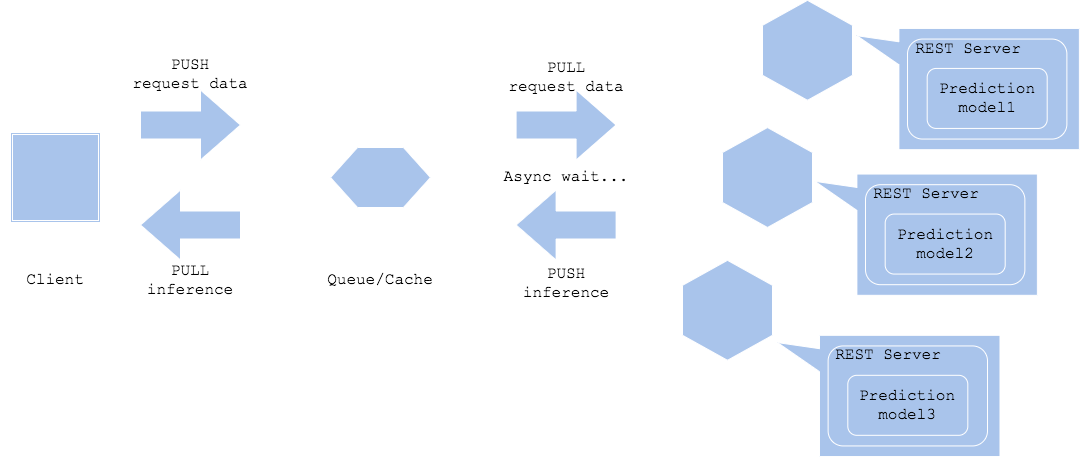

The diagram above was exported from draw.io. Its source (the exported page's mxGraphModel, read from the mxfile embedded in the PNG):
<mxGraphModel dx="1011" dy="734" grid="1" gridSize="10" guides="1" tooltips="1" connect="1" arrows="1" fold="1" page="1" pageScale="1" pageWidth="827" pageHeight="1169" math="0" shadow="0">
  <root>
    <mxCell id="-ng27iohO-5GkepoquoP-0" />
    <mxCell id="-ng27iohO-5GkepoquoP-1" parent="-ng27iohO-5GkepoquoP-0" />
    <mxCell id="kd7URnBDdrGtoNy-6mBd-0" value="" style="rounded=1;whiteSpace=wrap;html=1;strokeColor=#A9C4EB;fillColor=none;fontFamily=Courier New;fontSize=7;" vertex="1" parent="-ng27iohO-5GkepoquoP-1">
      <mxGeometry x="694.5300000000001" y="110" width="220.31" height="420" as="geometry" />
    </mxCell>
    <mxCell id="db2xwTDO80iLOR552rVH-0" value="" style="shape=ext;double=1;whiteSpace=wrap;html=1;aspect=fixed;fillColor=#A9C4EB;strokeColor=#FFFFFF;" vertex="1" parent="-ng27iohO-5GkepoquoP-1">
      <mxGeometry x="40" y="275" width="90" height="90" as="geometry" />
    </mxCell>
    <mxCell id="db2xwTDO80iLOR552rVH-1" value="" style="html=1;shadow=0;dashed=0;align=center;verticalAlign=middle;shape=mxgraph.arrows2.arrow;dy=0.6;dx=40;notch=0;strokeColor=#FFFFFF;fillColor=#A9C4EB;" vertex="1" parent="-ng27iohO-5GkepoquoP-1">
      <mxGeometry x="192.5" y="230" width="100" height="70" as="geometry" />
    </mxCell>
    <mxCell id="db2xwTDO80iLOR552rVH-2" value="" style="html=1;shadow=0;dashed=0;align=center;verticalAlign=middle;shape=mxgraph.arrows2.arrow;dy=0.6;dx=40;notch=0;strokeColor=#FFFFFF;fillColor=#A9C4EB;rotation=-180;" vertex="1" parent="-ng27iohO-5GkepoquoP-1">
      <mxGeometry x="192.5" y="340" width="100" height="70" as="geometry" />
    </mxCell>
    <mxCell id="db2xwTDO80iLOR552rVH-7" value="&lt;font face=&quot;Courier New&quot; style=&quot;font-size: 16px&quot;&gt;Client&lt;br&gt;&lt;/font&gt;" style="text;html=1;strokeColor=none;fillColor=none;align=center;verticalAlign=middle;whiteSpace=wrap;rounded=0;" vertex="1" parent="-ng27iohO-5GkepoquoP-1">
      <mxGeometry x="30" y="420" width="110" height="20" as="geometry" />
    </mxCell>
    <mxCell id="db2xwTDO80iLOR552rVH-8" value="" style="shape=hexagon;perimeter=hexagonPerimeter2;whiteSpace=wrap;html=1;strokeColor=#FFFFFF;fillColor=#A9C4EB;rotation=-90;" vertex="1" parent="-ng27iohO-5GkepoquoP-1">
      <mxGeometry x="800" y="120" width="100" height="90" as="geometry" />
    </mxCell>
    <mxCell id="db2xwTDO80iLOR552rVH-9" value="" style="shape=hexagon;perimeter=hexagonPerimeter2;whiteSpace=wrap;html=1;strokeColor=#FFFFFF;fillColor=#A9C4EB;rotation=-90;" vertex="1" parent="-ng27iohO-5GkepoquoP-1">
      <mxGeometry x="754.69" y="275" width="100" height="90" as="geometry" />
    </mxCell>
    <mxCell id="db2xwTDO80iLOR552rVH-10" value="" style="shape=hexagon;perimeter=hexagonPerimeter2;whiteSpace=wrap;html=1;strokeColor=#FFFFFF;fillColor=#A9C4EB;rotation=-90;" vertex="1" parent="-ng27iohO-5GkepoquoP-1">
      <mxGeometry x="710" y="430" width="100" height="90" as="geometry" />
    </mxCell>
    <mxCell id="db2xwTDO80iLOR552rVH-11" value="" style="shape=callout;whiteSpace=wrap;html=1;perimeter=calloutPerimeter;strokeColor=#FFFFFF;fillColor=#A9C4EB;position2=0.06;size=42;position=0.11;base=23;rotation=90;" vertex="1" parent="-ng27iohO-5GkepoquoP-1">
      <mxGeometry x="880" y="310" width="121.25" height="222.5" as="geometry" />
    </mxCell>
    <mxCell id="db2xwTDO80iLOR552rVH-12" value="" style="rounded=1;whiteSpace=wrap;html=1;fillColor=#A9C4EB;strokeColor=#FFFFFF;" vertex="1" parent="-ng27iohO-5GkepoquoP-1">
      <mxGeometry x="880" y="380.62" width="159.38" height="90.63" as="geometry" />
    </mxCell>
    <mxCell id="db2xwTDO80iLOR552rVH-13" value="Queue Client" style="text;html=1;strokeColor=none;fillColor=none;align=center;verticalAlign=middle;whiteSpace=wrap;rounded=0;fontFamily=Courier New;fontSize=16;" vertex="1" parent="-ng27iohO-5GkepoquoP-1">
      <mxGeometry x="880" y="380.62" width="133.75" height="20" as="geometry" />
    </mxCell>
    <mxCell id="db2xwTDO80iLOR552rVH-14" value="" style="rounded=1;whiteSpace=wrap;html=1;fillColor=#A9C4EB;strokeColor=#FFFFFF;" vertex="1" parent="-ng27iohO-5GkepoquoP-1">
      <mxGeometry x="899.6899999999999" y="410.62" width="120" height="50" as="geometry" />
    </mxCell>
    <mxCell id="db2xwTDO80iLOR552rVH-15" value="Model" style="text;html=1;strokeColor=none;fillColor=none;align=center;verticalAlign=middle;whiteSpace=wrap;rounded=0;fontFamily=Courier New;fontSize=16;" vertex="1" parent="-ng27iohO-5GkepoquoP-1">
      <mxGeometry x="904.6899999999999" y="425.62" width="110" height="20" as="geometry" />
    </mxCell>
    <mxCell id="db2xwTDO80iLOR552rVH-16" value="&lt;font face=&quot;Courier New&quot; style=&quot;font-size: 16px&quot;&gt;PUSH &lt;br&gt;request data&lt;br&gt;&lt;/font&gt;" style="text;html=1;strokeColor=none;fillColor=none;align=center;verticalAlign=middle;whiteSpace=wrap;rounded=0;" vertex="1" parent="-ng27iohO-5GkepoquoP-1">
      <mxGeometry x="160" y="210" width="165" height="20" as="geometry" />
    </mxCell>
    <mxCell id="db2xwTDO80iLOR552rVH-17" value="&lt;font face=&quot;Courier New&quot; style=&quot;font-size: 16px&quot;&gt;Queue/Cache&lt;br&gt;&lt;/font&gt;" style="text;html=1;strokeColor=none;fillColor=none;align=center;verticalAlign=middle;whiteSpace=wrap;rounded=0;" vertex="1" parent="-ng27iohO-5GkepoquoP-1">
      <mxGeometry x="359" y="420" width="110" height="20" as="geometry" />
    </mxCell>
    <mxCell id="db2xwTDO80iLOR552rVH-18" value="&lt;font face=&quot;Courier New&quot; style=&quot;font-size: 16px&quot;&gt;PULL inference&lt;/font&gt;" style="text;html=1;strokeColor=none;fillColor=none;align=center;verticalAlign=middle;whiteSpace=wrap;rounded=0;" vertex="1" parent="-ng27iohO-5GkepoquoP-1">
      <mxGeometry x="160" y="420" width="165" height="20" as="geometry" />
    </mxCell>
    <mxCell id="db2xwTDO80iLOR552rVH-22" value="&lt;font face=&quot;Courier New&quot;&gt;&lt;span style=&quot;font-size: 16px&quot;&gt;Async wait...&lt;/span&gt;&lt;/font&gt;" style="text;html=1;strokeColor=none;fillColor=none;align=center;verticalAlign=middle;whiteSpace=wrap;rounded=0;" vertex="1" parent="-ng27iohO-5GkepoquoP-1">
      <mxGeometry x="162.5" y="310" width="165" height="20" as="geometry" />
    </mxCell>
    <mxCell id="db2xwTDO80iLOR552rVH-29" value="" style="verticalLabelPosition=bottom;verticalAlign=top;html=1;shape=hexagon;perimeter=hexagonPerimeter2;arcSize=6;size=0.27;strokeColor=#FFFFFF;fillColor=#A9C4EB;" vertex="1" parent="-ng27iohO-5GkepoquoP-1">
      <mxGeometry x="364" y="290" width="100" height="60" as="geometry" />
    </mxCell>
    <mxCell id="db2xwTDO80iLOR552rVH-41" value="" style="html=1;shadow=0;dashed=0;align=center;verticalAlign=middle;shape=mxgraph.arrows2.arrow;dy=0.6;dx=40;notch=0;strokeColor=#FFFFFF;fillColor=#A9C4EB;" vertex="1" parent="-ng27iohO-5GkepoquoP-1">
      <mxGeometry x="542.5" y="230" width="100" height="70" as="geometry" />
    </mxCell>
    <mxCell id="db2xwTDO80iLOR552rVH-42" value="" style="html=1;shadow=0;dashed=0;align=center;verticalAlign=middle;shape=mxgraph.arrows2.arrow;dy=0.6;dx=40;notch=0;strokeColor=#FFFFFF;fillColor=#A9C4EB;rotation=-180;" vertex="1" parent="-ng27iohO-5GkepoquoP-1">
      <mxGeometry x="542.5" y="340" width="100" height="70" as="geometry" />
    </mxCell>
    <mxCell id="db2xwTDO80iLOR552rVH-43" value="&lt;font face=&quot;Courier New&quot; style=&quot;font-size: 16px&quot;&gt;PUSH &lt;br&gt;request data&lt;br&gt;&lt;/font&gt;" style="text;html=1;strokeColor=none;fillColor=none;align=center;verticalAlign=middle;whiteSpace=wrap;rounded=0;" vertex="1" parent="-ng27iohO-5GkepoquoP-1">
      <mxGeometry x="510" y="210" width="165" height="20" as="geometry" />
    </mxCell>
    <mxCell id="db2xwTDO80iLOR552rVH-44" value="&lt;font face=&quot;Courier New&quot; style=&quot;font-size: 16px&quot;&gt;PULL inference&lt;/font&gt;" style="text;html=1;strokeColor=none;fillColor=none;align=center;verticalAlign=middle;whiteSpace=wrap;rounded=0;" vertex="1" parent="-ng27iohO-5GkepoquoP-1">
      <mxGeometry x="510" y="420" width="165" height="20" as="geometry" />
    </mxCell>
    <mxCell id="db2xwTDO80iLOR552rVH-45" value="&lt;font face=&quot;Courier New&quot;&gt;&lt;span style=&quot;font-size: 16px&quot;&gt;Async wait...&lt;/span&gt;&lt;/font&gt;" style="text;html=1;strokeColor=none;fillColor=none;align=center;verticalAlign=middle;whiteSpace=wrap;rounded=0;" vertex="1" parent="-ng27iohO-5GkepoquoP-1">
      <mxGeometry x="512.5" y="310" width="165" height="20" as="geometry" />
    </mxCell>
  </root>
</mxGraphModel>